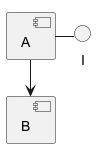

The diagram above was rendered by PlantUML. Its source (embedded in the PNG):
@startuml
component A
component B
component Lonely
interface I
A --> B
A - I
remove @unlinked
@enduml